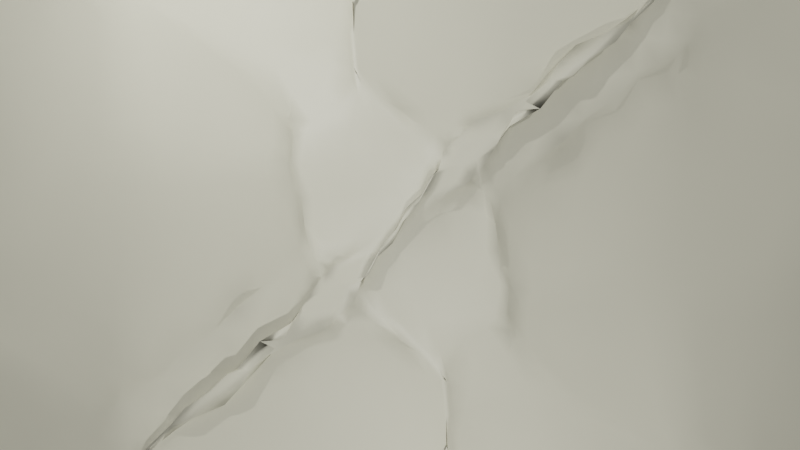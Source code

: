 # Source: PaperCrumpler2.8warning.blend  (saved by Blender 2.80.74; exported with 4.5.12 LTS)
import bpy
from mathutils import Matrix  # noqa: F401  (used for matrix-valued properties, if any)

bpy.ops.wm.read_factory_settings(use_empty=True)
scene = bpy.context.scene
scene.name = 'Scene'

# ---- collections
col_collection = bpy.data.collections.new('Collection'); scene.collection.children.link(col_collection)

# ---- materials (node trees are filled in below, after node groups)
mat_material_001 = bpy.data.materials.new('Material.001')
mat_material_001.use_transparent_shadow = False

# ---- material node trees
mat_material_001.use_nodes = True; mat_material_001.node_tree.nodes.clear()
_N = mat_material_001.node_tree.nodes; _L = mat_material_001.node_tree.links
n0 = _N.new('ShaderNodeOutputMaterial'); n0.name = 'Material Output'; n0.location = (300, 300)
n1 = _N.new('ShaderNodeBsdfPrincipled'); n1.name = 'Principled BSDF'; n1.location = (10, 300)
n1.distribution = 'GGX'
n1.subsurface_method = 'BURLEY'
n1.inputs[0].default_value = (0.699, 0.6769, 0.532, 1.0)
n1.inputs[3].default_value = 1.45
n1.inputs[27].default_value = (0.0, 0.0, 0.0, 1.0)
n1.inputs[28].default_value = 1.0
_L.new(n1.outputs[0], n0.inputs[0])
n0.is_active_output = True

# ---- world
world_world = bpy.data.worlds.new('World'); scene.world = world_world
world_world.use_nodes = True; world_world.node_tree.nodes.clear()
_N = world_world.node_tree.nodes; _L = world_world.node_tree.links
n0 = _N.new('ShaderNodeOutputWorld'); n0.name = 'World Output'; n0.location = (300, 300)
n1 = _N.new('ShaderNodeBackground'); n1.name = 'Background'; n1.location = (10, 300)
n1.inputs[0].default_value = (0.05088, 0.05088, 0.05088, 1.0)
_L.new(n1.outputs[0], n0.inputs[0])
n0.is_active_output = True
world_world.color = (0.05088, 0.05088, 0.05088)
world_world.use_sun_shadow = False
world_world.sun_shadow_jitter_overblur = 0.0

# ---- cameras
cam_camera = bpy.data.cameras.new('Camera')
cam_camera.clip_start = 0.001
cam_camera.clip_end = 100.1
cam_camera.lens = 16.0
cam_camera.ortho_scale = 7.314
cam_camera.display_size = 10.1

# ---- lights
light_light = bpy.data.lights.new('Light', 'POINT')
light_light.transmission_factor = 0.0
light_light.energy = 1000.0
light_light.shadow_soft_size = 0.1
light_light.shadow_maximum_resolution = 0.006
light_light.use_absolute_resolution = True
light_light_001 = bpy.data.lights.new('Light.001', 'POINT')
light_light_001.transmission_factor = 0.0
light_light_001.energy = 1000.0
light_light_001.shadow_soft_size = 0.1
light_light_001.shadow_maximum_resolution = 0.006
light_light_001.use_absolute_resolution = True
light_light_002 = bpy.data.lights.new('Light.002', 'POINT')
light_light_002.transmission_factor = 0.0
light_light_002.energy = 838.3
light_light_002.shadow_soft_size = 0.1
light_light_002.shadow_maximum_resolution = 0.006
light_light_002.use_absolute_resolution = True

# ---- meshes
me_plane = bpy.data.meshes.new('Plane')
me_plane.from_pydata([(-1.0, -1.0, 0.0), (1.0, -1.0, 0.0), (-1.0, 1.0, 0.0), (1.0, 1.0, 0.0)], [], [(0, 1, 3, 2)])
_uv = me_plane.uv_layers.new(name='UVMap')
_uv.uv.foreach_set('vector', [0.0, 0.0, 1.0, 0.0, 1.0, 1.0, 0.0, 1.0])
me_plane.materials.append(mat_material_001)
me_plane.use_remesh_preserve_volume = False
me_plane.use_remesh_preserve_attributes = False
me_plane.use_mirror_vertex_groups = False
me_plane.update()

# ---- objects
ob_light = bpy.data.objects.new('Light', light_light)
ob_camera = bpy.data.objects.new('Camera', cam_camera)
ob_plane = bpy.data.objects.new('Plane', me_plane)
ob_light_001 = bpy.data.objects.new('Light.001', light_light_001)
ob_light_002 = bpy.data.objects.new('Light.002', light_light_002)

# ---- transforms, parenting, visibility, modifiers, constraints
ob_light.location = (4.076, 1.005, 5.904)
ob_light.rotation_euler = (0.6503, 0.05522, 1.866)
ob_light.lock_rotations_4d = False
ob_light.empty_display_type = 'ARROWS'
ob_light.color = (0.0, 0.0, 0.0, 0.0)
ob_light.lineart.crease_threshold = 0.0
ob_camera.location = (0.0, 0.0, 5.0)
ob_camera.rotation_euler = (0.0, 0.0, 1.571)
ob_camera.lock_rotations_4d = False
ob_camera.empty_display_type = 'ARROWS'
ob_camera.color = (0.0, 0.0, 0.0, 0.0)
ob_camera.display_type = 'WIRE'
ob_camera.lineart.crease_threshold = 0.0
ob_plane.location = (0.0, 0.0, 0.0)
ob_plane.scale = (0.4, 0.4, 0.4)
ob_plane.lineart.crease_threshold = 0.0
_m = ob_plane.modifiers.new('Ocean', 'OCEAN')
_m.resolution = 8
_m.viewport_resolution = 8
_m.spatial_size = 60
_m.wind_velocity = 60.0
_m.wave_scale_min = 0.0
_m.wave_scale = 1.7
_m.depth = 201.8
_m.choppiness = 4.0
_m.time = 1.07
_m.filepath = '//../../../../../../../../AppData/Local/Temp/blender_a03568/cache_ocean'
ob_light_001.location = (-4.105, -3.308, 4.26)
ob_light_001.rotation_euler = (0.6503, 0.05522, 1.866)
ob_light_001.lock_rotations_4d = False
ob_light_001.empty_display_type = 'ARROWS'
ob_light_001.color = (0.0, 0.0, 0.0, 0.0)
ob_light_001.lineart.crease_threshold = 0.0
ob_light_002.location = (-4.661, 5.52, 8.246)
ob_light_002.rotation_euler = (0.6503, 0.05522, 1.866)
ob_light_002.lock_rotations_4d = False
ob_light_002.empty_display_type = 'ARROWS'
ob_light_002.color = (0.0, 0.0, 0.0, 0.0)
ob_light_002.lineart.crease_threshold = 0.0

# ---- collection membership
col_collection.objects.link(ob_light)
col_collection.objects.link(ob_camera)
col_collection.objects.link(ob_plane)
col_collection.objects.link(ob_light_001)
col_collection.objects.link(ob_light_002)

# ---- scene / render settings (as saved in the file)
scene.camera = ob_camera
scene.frame_start = 1; scene.frame_end = 250; scene.frame_set(1)
scene.render.engine = 'BLENDER_EEVEE_NEXT'
scene.cycles.use_denoising = False
scene.cycles.samples = 128
scene.cycles.sampling_pattern = 'TABULATED_SOBOL'
scene.cycles.use_adaptive_sampling = False
scene.cycles.use_light_tree = False
scene.view_settings.view_transform = 'Filmic'
bpy.context.view_layer.update()
